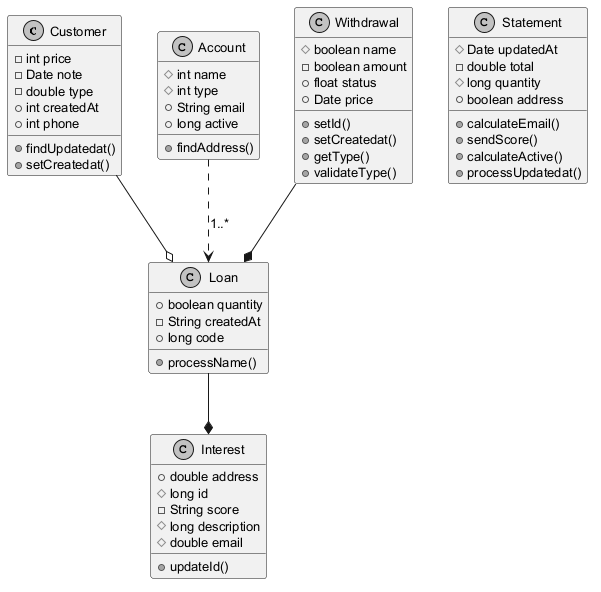

The diagram above was rendered by PlantUML. Its source (embedded in the PNG):
@startuml
skinparam monochrome true
skinparam defaultFontSize 13
class Customer {
  -int price
  -Date note
  -double type
  +int createdAt
  +int phone
  +findUpdatedat()
  +setCreatedat()
}
class Loan {
  +boolean quantity
  -String createdAt
  +long code
  +processName()
}
class Interest {
  +double address
  #long id
  -String score
  #long description
  #double email
  +updateId()
}
class Account {
  #int name
  #int type
  +String email
  +long active
  +findAddress()
}
class Statement {
  #Date updatedAt
  -double total
  #long quantity
  +boolean address
  +calculateEmail()
  +sendScore()
  +calculateActive()
  +processUpdatedat()
}
class Withdrawal {
  #boolean name
  -boolean amount
  +float status
  +Date price
  +setId()
  +setCreatedat()
  +getType()
  +validateType()
}
Customer --o Loan
Loan --* Interest
Withdrawal --* Loan
Account ..> Loan : "1..*"
@enduml